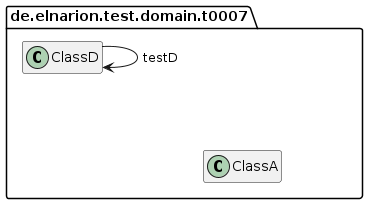

The diagram above was rendered by PlantUML. Its source (embedded in the PNG):
@startuml
class de.elnarion.test.domain.t0007.ClassA {
	{field} +fieldA : String
	{field} +fieldB : String
	{method} +testMethod () : void
	{method} +testMethod2 () : void
}

class de.elnarion.test.domain.t0007.ClassB {
}

class de.elnarion.test.domain.t0007.ClassC {
	{field} +fieldA : String
	{field} +fieldB : String
	{method} +testMethod () : void
	{method} +testMethod2 () : void
}

class de.elnarion.test.domain.t0007.ClassD {
}

de.elnarion.test.domain.t0007.ClassB -->  de.elnarion.test.domain.t0007.ClassA : testA
de.elnarion.test.domain.t0007.ClassB -->  de.elnarion.test.domain.t0007.ClassB : testB
de.elnarion.test.domain.t0007.ClassD -->  de.elnarion.test.domain.t0007.ClassC : testC
de.elnarion.test.domain.t0007.ClassD -->  de.elnarion.test.domain.t0007.ClassD : testD

hide fields
hide methods
hide de.elnarion.test.domain.t0007.ClassB
hide de.elnarion.test.domain.t0007.ClassC
@enduml